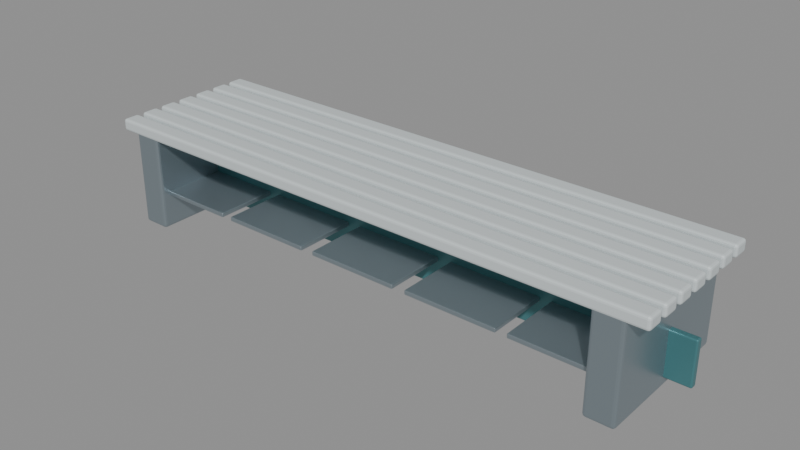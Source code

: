 # Source: SF_DeconChangeBench.blend  (saved by Blender 5.2.45; exported with 4.5.12 LTS)
import bpy
from mathutils import Matrix  # noqa: F401  (used for matrix-valued properties, if any)

bpy.ops.wm.read_factory_settings(use_empty=True)
scene = bpy.context.scene
scene.name = 'Scene'

# ---- materials (node trees are filled in below, after node groups)
mat_rd_steel = bpy.data.materials.new('RD_Steel')
mat_rd_steel.diffuse_color = (0.36, 0.43, 0.47, 1.0)
mat_rd_coat = bpy.data.materials.new('RD_Coat')
mat_rd_coat.diffuse_color = (0.65, 0.71, 0.72, 1.0)
mat_rd_teal = bpy.data.materials.new('RD_Teal')
mat_rd_teal.diffuse_color = (0.08, 0.24, 0.26, 1.0)

# ---- material node trees
mat_rd_steel.use_nodes = True; mat_rd_steel.node_tree.nodes.clear()
_N = mat_rd_steel.node_tree.nodes; _L = mat_rd_steel.node_tree.links
n0 = _N.new('ShaderNodeBsdfPrincipled'); n0.name = 'Principled BSDF'; n0.location = (-200, 100)
n0.inputs[0].default_value = (0.36, 0.43, 0.47, 1.0)
n0.inputs[1].default_value = 0.8
n0.inputs[2].default_value = 0.34
n0.inputs[10].default_value = 0.005
n1 = _N.new('ShaderNodeOutputMaterial'); n1.name = 'Material Output'; n1.location = (200, 100)
_L.new(n0.outputs[0], n1.inputs[0])
n1.is_active_output = True
mat_rd_coat.use_nodes = True; mat_rd_coat.node_tree.nodes.clear()
_N = mat_rd_coat.node_tree.nodes; _L = mat_rd_coat.node_tree.links
n0 = _N.new('ShaderNodeBsdfPrincipled'); n0.name = 'Principled BSDF'; n0.location = (-200, 100)
n0.inputs[0].default_value = (0.65, 0.71, 0.72, 1.0)
n0.inputs[1].default_value = 0.12
n0.inputs[2].default_value = 0.48
n0.inputs[10].default_value = 0.005
n1 = _N.new('ShaderNodeOutputMaterial'); n1.name = 'Material Output'; n1.location = (200, 100)
_L.new(n0.outputs[0], n1.inputs[0])
n1.is_active_output = True
mat_rd_teal.use_nodes = True; mat_rd_teal.node_tree.nodes.clear()
_N = mat_rd_teal.node_tree.nodes; _L = mat_rd_teal.node_tree.links
n0 = _N.new('ShaderNodeBsdfPrincipled'); n0.name = 'Principled BSDF'; n0.location = (-200, 100)
n0.inputs[0].default_value = (0.08, 0.24, 0.26, 1.0)
n0.inputs[1].default_value = 0.4
n0.inputs[2].default_value = 0.4
n0.inputs[10].default_value = 0.005
n1 = _N.new('ShaderNodeOutputMaterial'); n1.name = 'Material Output'; n1.location = (200, 100)
_L.new(n0.outputs[0], n1.inputs[0])
n1.is_active_output = True

# ---- meshes
me_bench_support = bpy.data.meshes.new('Bench_Support')
me_bench_support.from_pydata([(1.215, 0.345, 0.0), (1.085, 0.345, 0.0), (1.085, -0.345, 0.0), (1.215, -0.345, 0.0), (1.215, 0.345, 0.44), (1.085, 0.345, 0.44), (1.085, -0.345, 0.44), (1.215, -0.345, 0.44)], [], [(0, 3, 2, 1), (4, 5, 6, 7), (0, 1, 5, 4), (1, 2, 6, 5), (2, 3, 7, 6), (3, 0, 4, 7)])
_uv = me_bench_support.uv_layers.new(name='UVMap')
_uv.uv.foreach_set('vector', [1.215, 0.345, 1.215, -0.345, 1.085, -0.345, 1.085, 0.345, 1.215, 0.345, 1.085, 0.345, 1.085, -0.345, 1.215, -0.345, 1.215, 0.0, 1.085, 0.0, 1.085, 0.44, 1.215, 0.44, 0.345, 0.0, -0.345, 0.0, -0.345, 0.44, 0.345, 0.44, 1.085, 0.0, 1.215, 0.0, 1.215, 0.44, 1.085, 0.44, -0.345, 0.0, 0.345, 0.0, 0.345, 0.44, -0.345, 0.44])
me_bench_support.materials.append(mat_rd_steel)
me_bench_support.update()
me_bench_support_001 = bpy.data.meshes.new('Bench_Support.001')
me_bench_support_001.from_pydata([(-1.085, 0.345, 0.0), (-1.215, 0.345, 0.0), (-1.215, -0.345, 0.0), (-1.085, -0.345, 0.0), (-1.085, 0.345, 0.44), (-1.215, 0.345, 0.44), (-1.215, -0.345, 0.44), (-1.085, -0.345, 0.44)], [], [(0, 3, 2, 1), (4, 5, 6, 7), (0, 1, 5, 4), (1, 2, 6, 5), (2, 3, 7, 6), (3, 0, 4, 7)])
_uv = me_bench_support_001.uv_layers.new(name='UVMap')
_uv.uv.foreach_set('vector', [-1.085, 0.345, -1.085, -0.345, -1.215, -0.345, -1.215, 0.345, -1.085, 0.345, -1.215, 0.345, -1.215, -0.345, -1.085, -0.345, -1.085, 0.0, -1.215, 0.0, -1.215, 0.44, -1.085, 0.44, 0.345, 0.0, -0.345, 0.0, -0.345, 0.44, 0.345, 0.44, -1.215, 0.0, -1.085, 0.0, -1.085, 0.44, -1.215, 0.44, -0.345, 0.0, 0.345, 0.0, 0.345, 0.44, -0.345, 0.44])
me_bench_support_001.materials.append(mat_rd_steel)
me_bench_support_001.update()
me_clean_seat_slat = bpy.data.meshes.new('Clean_Seat_Slat')
me_clean_seat_slat.from_pydata([(1.3, 0.349, 0.4225), (-1.3, 0.349, 0.4225), (-1.3, 0.271, 0.4225), (1.3, 0.271, 0.4225), (1.3, 0.349, 0.4775), (-1.3, 0.349, 0.4775), (-1.3, 0.271, 0.4775), (1.3, 0.271, 0.4775)], [], [(0, 3, 2, 1), (4, 5, 6, 7), (0, 1, 5, 4), (1, 2, 6, 5), (2, 3, 7, 6), (3, 0, 4, 7)])
_uv = me_clean_seat_slat.uv_layers.new(name='UVMap')
_uv.uv.foreach_set('vector', [1.3, 0.349, 1.3, 0.271, -1.3, 0.271, -1.3, 0.349, 1.3, 0.349, -1.3, 0.349, -1.3, 0.271, 1.3, 0.271, 1.3, 0.4225, -1.3, 0.4225, -1.3, 0.4775, 1.3, 0.4775, 0.349, 0.4225, 0.271, 0.4225, 0.271, 0.4775, 0.349, 0.4775, -1.3, 0.4225, 1.3, 0.4225, 1.3, 0.4775, -1.3, 0.4775, 0.271, 0.4225, 0.349, 0.4225, 0.349, 0.4775, 0.271, 0.4775])
me_clean_seat_slat.materials.append(mat_rd_coat)
me_clean_seat_slat.update()
me_clean_seat_slat_001 = bpy.data.meshes.new('Clean_Seat_Slat.001')
me_clean_seat_slat_001.from_pydata([(1.3, 0.246, 0.4225), (-1.3, 0.246, 0.4225), (-1.3, 0.168, 0.4225), (1.3, 0.168, 0.4225), (1.3, 0.246, 0.4775), (-1.3, 0.246, 0.4775), (-1.3, 0.168, 0.4775), (1.3, 0.168, 0.4775)], [], [(0, 3, 2, 1), (4, 5, 6, 7), (0, 1, 5, 4), (1, 2, 6, 5), (2, 3, 7, 6), (3, 0, 4, 7)])
_uv = me_clean_seat_slat_001.uv_layers.new(name='UVMap')
_uv.uv.foreach_set('vector', [1.3, 0.246, 1.3, 0.168, -1.3, 0.168, -1.3, 0.246, 1.3, 0.246, -1.3, 0.246, -1.3, 0.168, 1.3, 0.168, 1.3, 0.4225, -1.3, 0.4225, -1.3, 0.4775, 1.3, 0.4775, 0.246, 0.4225, 0.168, 0.4225, 0.168, 0.4775, 0.246, 0.4775, -1.3, 0.4225, 1.3, 0.4225, 1.3, 0.4775, -1.3, 0.4775, 0.168, 0.4225, 0.246, 0.4225, 0.246, 0.4775, 0.168, 0.4775])
me_clean_seat_slat_001.materials.append(mat_rd_coat)
me_clean_seat_slat_001.update()
me_clean_seat_slat_002 = bpy.data.meshes.new('Clean_Seat_Slat.002')
me_clean_seat_slat_002.from_pydata([(1.3, 0.143, 0.4225), (-1.3, 0.143, 0.4225), (-1.3, 0.065, 0.4225), (1.3, 0.065, 0.4225), (1.3, 0.143, 0.4775), (-1.3, 0.143, 0.4775), (-1.3, 0.065, 0.4775), (1.3, 0.065, 0.4775)], [], [(0, 3, 2, 1), (4, 5, 6, 7), (0, 1, 5, 4), (1, 2, 6, 5), (2, 3, 7, 6), (3, 0, 4, 7)])
_uv = me_clean_seat_slat_002.uv_layers.new(name='UVMap')
_uv.uv.foreach_set('vector', [1.3, 0.143, 1.3, 0.065, -1.3, 0.065, -1.3, 0.143, 1.3, 0.143, -1.3, 0.143, -1.3, 0.065, 1.3, 0.065, 1.3, 0.4225, -1.3, 0.4225, -1.3, 0.4775, 1.3, 0.4775, 0.143, 0.4225, 0.065, 0.4225, 0.065, 0.4775, 0.143, 0.4775, -1.3, 0.4225, 1.3, 0.4225, 1.3, 0.4775, -1.3, 0.4775, 0.065, 0.4225, 0.143, 0.4225, 0.143, 0.4775, 0.065, 0.4775])
me_clean_seat_slat_002.materials.append(mat_rd_coat)
me_clean_seat_slat_002.update()
me_clean_seat_slat_003 = bpy.data.meshes.new('Clean_Seat_Slat.003')
me_clean_seat_slat_003.from_pydata([(1.3, 0.04, 0.4225), (-1.3, 0.04, 0.4225), (-1.3, -0.038, 0.4225), (1.3, -0.038, 0.4225), (1.3, 0.04, 0.4775), (-1.3, 0.04, 0.4775), (-1.3, -0.038, 0.4775), (1.3, -0.038, 0.4775)], [], [(0, 3, 2, 1), (4, 5, 6, 7), (0, 1, 5, 4), (1, 2, 6, 5), (2, 3, 7, 6), (3, 0, 4, 7)])
_uv = me_clean_seat_slat_003.uv_layers.new(name='UVMap')
_uv.uv.foreach_set('vector', [1.3, 0.04, 1.3, -0.038, -1.3, -0.038, -1.3, 0.04, 1.3, 0.04, -1.3, 0.04, -1.3, -0.038, 1.3, -0.038, 1.3, 0.4225, -1.3, 0.4225, -1.3, 0.4775, 1.3, 0.4775, 0.04, 0.4225, -0.038, 0.4225, -0.038, 0.4775, 0.04, 0.4775, -1.3, 0.4225, 1.3, 0.4225, 1.3, 0.4775, -1.3, 0.4775, -0.038, 0.4225, 0.04, 0.4225, 0.04, 0.4775, -0.038, 0.4775])
me_clean_seat_slat_003.materials.append(mat_rd_coat)
me_clean_seat_slat_003.update()
me_clean_seat_slat_004 = bpy.data.meshes.new('Clean_Seat_Slat.004')
me_clean_seat_slat_004.from_pydata([(1.3, -0.063, 0.4225), (-1.3, -0.063, 0.4225), (-1.3, -0.141, 0.4225), (1.3, -0.141, 0.4225), (1.3, -0.063, 0.4775), (-1.3, -0.063, 0.4775), (-1.3, -0.141, 0.4775), (1.3, -0.141, 0.4775)], [], [(0, 3, 2, 1), (4, 5, 6, 7), (0, 1, 5, 4), (1, 2, 6, 5), (2, 3, 7, 6), (3, 0, 4, 7)])
_uv = me_clean_seat_slat_004.uv_layers.new(name='UVMap')
_uv.uv.foreach_set('vector', [1.3, -0.063, 1.3, -0.141, -1.3, -0.141, -1.3, -0.063, 1.3, -0.063, -1.3, -0.063, -1.3, -0.141, 1.3, -0.141, 1.3, 0.4225, -1.3, 0.4225, -1.3, 0.4775, 1.3, 0.4775, -0.063, 0.4225, -0.141, 0.4225, -0.141, 0.4775, -0.063, 0.4775, -1.3, 0.4225, 1.3, 0.4225, 1.3, 0.4775, -1.3, 0.4775, -0.141, 0.4225, -0.063, 0.4225, -0.063, 0.4775, -0.141, 0.4775])
me_clean_seat_slat_004.materials.append(mat_rd_coat)
me_clean_seat_slat_004.update()
me_clean_seat_slat_005 = bpy.data.meshes.new('Clean_Seat_Slat.005')
me_clean_seat_slat_005.from_pydata([(1.3, -0.166, 0.4225), (-1.3, -0.166, 0.4225), (-1.3, -0.244, 0.4225), (1.3, -0.244, 0.4225), (1.3, -0.166, 0.4775), (-1.3, -0.166, 0.4775), (-1.3, -0.244, 0.4775), (1.3, -0.244, 0.4775)], [], [(0, 3, 2, 1), (4, 5, 6, 7), (0, 1, 5, 4), (1, 2, 6, 5), (2, 3, 7, 6), (3, 0, 4, 7)])
_uv = me_clean_seat_slat_005.uv_layers.new(name='UVMap')
_uv.uv.foreach_set('vector', [1.3, -0.166, 1.3, -0.244, -1.3, -0.244, -1.3, -0.166, 1.3, -0.166, -1.3, -0.166, -1.3, -0.244, 1.3, -0.244, 1.3, 0.4225, -1.3, 0.4225, -1.3, 0.4775, 1.3, 0.4775, -0.166, 0.4225, -0.244, 0.4225, -0.244, 0.4775, -0.166, 0.4775, -1.3, 0.4225, 1.3, 0.4225, 1.3, 0.4775, -1.3, 0.4775, -0.244, 0.4225, -0.166, 0.4225, -0.166, 0.4775, -0.244, 0.4775])
me_clean_seat_slat_005.materials.append(mat_rd_coat)
me_clean_seat_slat_005.update()
me_clean_seat_slat_006 = bpy.data.meshes.new('Clean_Seat_Slat.006')
me_clean_seat_slat_006.from_pydata([(1.3, -0.269, 0.4225), (-1.3, -0.269, 0.4225), (-1.3, -0.347, 0.4225), (1.3, -0.347, 0.4225), (1.3, -0.269, 0.4775), (-1.3, -0.269, 0.4775), (-1.3, -0.347, 0.4775), (1.3, -0.347, 0.4775)], [], [(0, 3, 2, 1), (4, 5, 6, 7), (0, 1, 5, 4), (1, 2, 6, 5), (2, 3, 7, 6), (3, 0, 4, 7)])
_uv = me_clean_seat_slat_006.uv_layers.new(name='UVMap')
_uv.uv.foreach_set('vector', [1.3, -0.269, 1.3, -0.347, -1.3, -0.347, -1.3, -0.269, 1.3, -0.269, -1.3, -0.269, -1.3, -0.347, 1.3, -0.347, 1.3, 0.4225, -1.3, 0.4225, -1.3, 0.4775, 1.3, 0.4775, -0.269, 0.4225, -0.347, 0.4225, -0.347, 0.4775, -0.269, 0.4775, -1.3, 0.4225, 1.3, 0.4225, 1.3, 0.4775, -1.3, 0.4775, -0.347, 0.4225, -0.269, 0.4225, -0.269, 0.4775, -0.347, 0.4775])
me_clean_seat_slat_006.materials.append(mat_rd_coat)
me_clean_seat_slat_006.update()
me_zone_divider = bpy.data.meshes.new('Zone_Divider')
me_zone_divider.from_pydata([(1.325, 0.015, 0.04), (-1.325, 0.015, 0.04), (-1.325, -0.015, 0.04), (1.325, -0.015, 0.04), (1.325, 0.015, 0.24), (-1.325, 0.015, 0.24), (-1.325, -0.015, 0.24), (1.325, -0.015, 0.24)], [], [(0, 3, 2, 1), (4, 5, 6, 7), (0, 1, 5, 4), (1, 2, 6, 5), (2, 3, 7, 6), (3, 0, 4, 7)])
_uv = me_zone_divider.uv_layers.new(name='UVMap')
_uv.uv.foreach_set('vector', [1.325, 0.015, 1.325, -0.015, -1.325, -0.015, -1.325, 0.015, 1.325, 0.015, -1.325, 0.015, -1.325, -0.015, 1.325, -0.015, 1.325, 0.04, -1.325, 0.04, -1.325, 0.24, 1.325, 0.24, 0.015, 0.04, -0.015, 0.04, -0.015, 0.24, 0.015, 0.24, -1.325, 0.04, 1.325, 0.04, 1.325, 0.24, -1.325, 0.24, -0.015, 0.04, 0.015, 0.04, 0.015, 0.24, -0.015, 0.24])
me_zone_divider.materials.append(mat_rd_teal)
me_zone_divider.update()
me_shoe_cubby = bpy.data.meshes.new('Shoe_Cubby')
me_shoe_cubby.from_pydata([(1.16, 0.3, 0.15), (0.74, 0.3, 0.15), (0.74, -0.3, 0.15), (1.16, -0.3, 0.15), (1.16, 0.3, 0.17), (0.74, 0.3, 0.17), (0.74, -0.3, 0.17), (1.16, -0.3, 0.17)], [], [(0, 3, 2, 1), (4, 5, 6, 7), (0, 1, 5, 4), (1, 2, 6, 5), (2, 3, 7, 6), (3, 0, 4, 7)])
_uv = me_shoe_cubby.uv_layers.new(name='UVMap')
_uv.uv.foreach_set('vector', [1.16, 0.3, 1.16, -0.3, 0.74, -0.3, 0.74, 0.3, 1.16, 0.3, 0.74, 0.3, 0.74, -0.3, 1.16, -0.3, 1.16, 0.15, 0.74, 0.15, 0.74, 0.17, 1.16, 0.17, 0.3, 0.15, -0.3, 0.15, -0.3, 0.17, 0.3, 0.17, 0.74, 0.15, 1.16, 0.15, 1.16, 0.17, 0.74, 0.17, -0.3, 0.15, 0.3, 0.15, 0.3, 0.17, -0.3, 0.17])
me_shoe_cubby.materials.append(mat_rd_steel)
me_shoe_cubby.update()
me_shoe_cubby_001 = bpy.data.meshes.new('Shoe_Cubby.001')
me_shoe_cubby_001.from_pydata([(0.69, 0.3, 0.15), (0.27, 0.3, 0.15), (0.27, -0.3, 0.15), (0.69, -0.3, 0.15), (0.69, 0.3, 0.17), (0.27, 0.3, 0.17), (0.27, -0.3, 0.17), (0.69, -0.3, 0.17)], [], [(0, 3, 2, 1), (4, 5, 6, 7), (0, 1, 5, 4), (1, 2, 6, 5), (2, 3, 7, 6), (3, 0, 4, 7)])
_uv = me_shoe_cubby_001.uv_layers.new(name='UVMap')
_uv.uv.foreach_set('vector', [0.69, 0.3, 0.69, -0.3, 0.27, -0.3, 0.27, 0.3, 0.69, 0.3, 0.27, 0.3, 0.27, -0.3, 0.69, -0.3, 0.69, 0.15, 0.27, 0.15, 0.27, 0.17, 0.69, 0.17, 0.3, 0.15, -0.3, 0.15, -0.3, 0.17, 0.3, 0.17, 0.27, 0.15, 0.69, 0.15, 0.69, 0.17, 0.27, 0.17, -0.3, 0.15, 0.3, 0.15, 0.3, 0.17, -0.3, 0.17])
me_shoe_cubby_001.materials.append(mat_rd_steel)
me_shoe_cubby_001.update()
me_shoe_cubby_002 = bpy.data.meshes.new('Shoe_Cubby.002')
me_shoe_cubby_002.from_pydata([(0.21, 0.3, 0.15), (-0.21, 0.3, 0.15), (-0.21, -0.3, 0.15), (0.21, -0.3, 0.15), (0.21, 0.3, 0.17), (-0.21, 0.3, 0.17), (-0.21, -0.3, 0.17), (0.21, -0.3, 0.17)], [], [(0, 3, 2, 1), (4, 5, 6, 7), (0, 1, 5, 4), (1, 2, 6, 5), (2, 3, 7, 6), (3, 0, 4, 7)])
_uv = me_shoe_cubby_002.uv_layers.new(name='UVMap')
_uv.uv.foreach_set('vector', [0.21, 0.3, 0.21, -0.3, -0.21, -0.3, -0.21, 0.3, 0.21, 0.3, -0.21, 0.3, -0.21, -0.3, 0.21, -0.3, 0.21, 0.15, -0.21, 0.15, -0.21, 0.17, 0.21, 0.17, 0.3, 0.15, -0.3, 0.15, -0.3, 0.17, 0.3, 0.17, -0.21, 0.15, 0.21, 0.15, 0.21, 0.17, -0.21, 0.17, -0.3, 0.15, 0.3, 0.15, 0.3, 0.17, -0.3, 0.17])
me_shoe_cubby_002.materials.append(mat_rd_steel)
me_shoe_cubby_002.update()
me_shoe_cubby_003 = bpy.data.meshes.new('Shoe_Cubby.003')
me_shoe_cubby_003.from_pydata([(-0.27, 0.3, 0.15), (-0.69, 0.3, 0.15), (-0.69, -0.3, 0.15), (-0.27, -0.3, 0.15), (-0.27, 0.3, 0.17), (-0.69, 0.3, 0.17), (-0.69, -0.3, 0.17), (-0.27, -0.3, 0.17)], [], [(0, 3, 2, 1), (4, 5, 6, 7), (0, 1, 5, 4), (1, 2, 6, 5), (2, 3, 7, 6), (3, 0, 4, 7)])
_uv = me_shoe_cubby_003.uv_layers.new(name='UVMap')
_uv.uv.foreach_set('vector', [-0.27, 0.3, -0.27, -0.3, -0.69, -0.3, -0.69, 0.3, -0.27, 0.3, -0.69, 0.3, -0.69, -0.3, -0.27, -0.3, -0.27, 0.15, -0.69, 0.15, -0.69, 0.17, -0.27, 0.17, 0.3, 0.15, -0.3, 0.15, -0.3, 0.17, 0.3, 0.17, -0.69, 0.15, -0.27, 0.15, -0.27, 0.17, -0.69, 0.17, -0.3, 0.15, 0.3, 0.15, 0.3, 0.17, -0.3, 0.17])
me_shoe_cubby_003.materials.append(mat_rd_steel)
me_shoe_cubby_003.update()
me_shoe_cubby_004 = bpy.data.meshes.new('Shoe_Cubby.004')
me_shoe_cubby_004.from_pydata([(-0.74, 0.3, 0.15), (-1.16, 0.3, 0.15), (-1.16, -0.3, 0.15), (-0.74, -0.3, 0.15), (-0.74, 0.3, 0.17), (-1.16, 0.3, 0.17), (-1.16, -0.3, 0.17), (-0.74, -0.3, 0.17)], [], [(0, 3, 2, 1), (4, 5, 6, 7), (0, 1, 5, 4), (1, 2, 6, 5), (2, 3, 7, 6), (3, 0, 4, 7)])
_uv = me_shoe_cubby_004.uv_layers.new(name='UVMap')
_uv.uv.foreach_set('vector', [-0.74, 0.3, -0.74, -0.3, -1.16, -0.3, -1.16, 0.3, -0.74, 0.3, -1.16, 0.3, -1.16, -0.3, -0.74, -0.3, -0.74, 0.15, -1.16, 0.15, -1.16, 0.17, -0.74, 0.17, 0.3, 0.15, -0.3, 0.15, -0.3, 0.17, 0.3, 0.17, -1.16, 0.15, -0.74, 0.15, -0.74, 0.17, -1.16, 0.17, -0.3, 0.15, 0.3, 0.15, 0.3, 0.17, -0.3, 0.17])
me_shoe_cubby_004.materials.append(mat_rd_steel)
me_shoe_cubby_004.update()

# ---- objects
ob_bench_support = bpy.data.objects.new('Bench_Support', me_bench_support)
ob_bench_support_001 = bpy.data.objects.new('Bench_Support.001', me_bench_support_001)
ob_clean_seat_slat = bpy.data.objects.new('Clean_Seat_Slat', me_clean_seat_slat)
ob_clean_seat_slat_001 = bpy.data.objects.new('Clean_Seat_Slat.001', me_clean_seat_slat_001)
ob_clean_seat_slat_002 = bpy.data.objects.new('Clean_Seat_Slat.002', me_clean_seat_slat_002)
ob_clean_seat_slat_003 = bpy.data.objects.new('Clean_Seat_Slat.003', me_clean_seat_slat_003)
ob_clean_seat_slat_004 = bpy.data.objects.new('Clean_Seat_Slat.004', me_clean_seat_slat_004)
ob_clean_seat_slat_005 = bpy.data.objects.new('Clean_Seat_Slat.005', me_clean_seat_slat_005)
ob_clean_seat_slat_006 = bpy.data.objects.new('Clean_Seat_Slat.006', me_clean_seat_slat_006)
ob_zone_divider = bpy.data.objects.new('Zone_Divider', me_zone_divider)
ob_shoe_cubby = bpy.data.objects.new('Shoe_Cubby', me_shoe_cubby)
ob_shoe_cubby_001 = bpy.data.objects.new('Shoe_Cubby.001', me_shoe_cubby_001)
ob_shoe_cubby_002 = bpy.data.objects.new('Shoe_Cubby.002', me_shoe_cubby_002)
ob_shoe_cubby_003 = bpy.data.objects.new('Shoe_Cubby.003', me_shoe_cubby_003)
ob_shoe_cubby_004 = bpy.data.objects.new('Shoe_Cubby.004', me_shoe_cubby_004)

# ---- transforms, parenting, visibility, modifiers, constraints
ob_bench_support.location = (0.0, 0.0, 0.0)
_m = ob_bench_support.modifiers.new('Manufactured_Bevel', 'BEVEL')
_m.width = 0.014
_m.width_pct = 0.014
_m.segments = 3
_m.angle_limit = 0.48
_m.harden_normals = True
_m = ob_bench_support.modifiers.new('Weighted_Normal', 'WEIGHTED_NORMAL')
_m.keep_sharp = True
ob_bench_support_001.location = (0.0, 0.0, 0.0)
_m = ob_bench_support_001.modifiers.new('Manufactured_Bevel', 'BEVEL')
_m.width = 0.014
_m.width_pct = 0.014
_m.segments = 3
_m.angle_limit = 0.48
_m.harden_normals = True
_m = ob_bench_support_001.modifiers.new('Weighted_Normal', 'WEIGHTED_NORMAL')
_m.keep_sharp = True
ob_clean_seat_slat.location = (0.0, 0.0, 0.0)
_m = ob_clean_seat_slat.modifiers.new('Manufactured_Bevel', 'BEVEL')
_m.width = 0.0121
_m.width_pct = 0.0121
_m.segments = 3
_m.angle_limit = 0.48
_m.harden_normals = True
_m = ob_clean_seat_slat.modifiers.new('Weighted_Normal', 'WEIGHTED_NORMAL')
_m.keep_sharp = True
ob_clean_seat_slat_001.location = (0.0, 0.0, 0.0)
_m = ob_clean_seat_slat_001.modifiers.new('Manufactured_Bevel', 'BEVEL')
_m.width = 0.0121
_m.width_pct = 0.0121
_m.segments = 3
_m.angle_limit = 0.48
_m.harden_normals = True
_m = ob_clean_seat_slat_001.modifiers.new('Weighted_Normal', 'WEIGHTED_NORMAL')
_m.keep_sharp = True
ob_clean_seat_slat_002.location = (0.0, 0.0, 0.0)
_m = ob_clean_seat_slat_002.modifiers.new('Manufactured_Bevel', 'BEVEL')
_m.width = 0.0121
_m.width_pct = 0.0121
_m.segments = 3
_m.angle_limit = 0.48
_m.harden_normals = True
_m = ob_clean_seat_slat_002.modifiers.new('Weighted_Normal', 'WEIGHTED_NORMAL')
_m.keep_sharp = True
ob_clean_seat_slat_003.location = (0.0, 0.0, 0.0)
_m = ob_clean_seat_slat_003.modifiers.new('Manufactured_Bevel', 'BEVEL')
_m.width = 0.0121
_m.width_pct = 0.0121
_m.segments = 3
_m.angle_limit = 0.48
_m.harden_normals = True
_m = ob_clean_seat_slat_003.modifiers.new('Weighted_Normal', 'WEIGHTED_NORMAL')
_m.keep_sharp = True
ob_clean_seat_slat_004.location = (0.0, 0.0, 0.0)
_m = ob_clean_seat_slat_004.modifiers.new('Manufactured_Bevel', 'BEVEL')
_m.width = 0.0121
_m.width_pct = 0.0121
_m.segments = 3
_m.angle_limit = 0.48
_m.harden_normals = True
_m = ob_clean_seat_slat_004.modifiers.new('Weighted_Normal', 'WEIGHTED_NORMAL')
_m.keep_sharp = True
ob_clean_seat_slat_005.location = (0.0, 0.0, 0.0)
_m = ob_clean_seat_slat_005.modifiers.new('Manufactured_Bevel', 'BEVEL')
_m.width = 0.0121
_m.width_pct = 0.0121
_m.segments = 3
_m.angle_limit = 0.48
_m.harden_normals = True
_m = ob_clean_seat_slat_005.modifiers.new('Weighted_Normal', 'WEIGHTED_NORMAL')
_m.keep_sharp = True
ob_clean_seat_slat_006.location = (0.0, 0.0, 0.0)
_m = ob_clean_seat_slat_006.modifiers.new('Manufactured_Bevel', 'BEVEL')
_m.width = 0.0121
_m.width_pct = 0.0121
_m.segments = 3
_m.angle_limit = 0.48
_m.harden_normals = True
_m = ob_clean_seat_slat_006.modifiers.new('Weighted_Normal', 'WEIGHTED_NORMAL')
_m.keep_sharp = True
ob_zone_divider.location = (0.0, 0.0, 0.0)
_m = ob_zone_divider.modifiers.new('Manufactured_Bevel', 'BEVEL')
_m.width = 0.0066
_m.width_pct = 0.0066
_m.segments = 3
_m.angle_limit = 0.48
_m.harden_normals = True
_m = ob_zone_divider.modifiers.new('Weighted_Normal', 'WEIGHTED_NORMAL')
_m.keep_sharp = True
ob_shoe_cubby.location = (0.0, 0.0, 0.0)
_m = ob_shoe_cubby.modifiers.new('Manufactured_Bevel', 'BEVEL')
_m.width = 0.004
_m.width_pct = 0.004
_m.segments = 3
_m.angle_limit = 0.48
_m.harden_normals = True
_m = ob_shoe_cubby.modifiers.new('Weighted_Normal', 'WEIGHTED_NORMAL')
_m.keep_sharp = True
ob_shoe_cubby_001.location = (0.0, 0.0, 0.0)
_m = ob_shoe_cubby_001.modifiers.new('Manufactured_Bevel', 'BEVEL')
_m.width = 0.004
_m.width_pct = 0.004
_m.segments = 3
_m.angle_limit = 0.48
_m.harden_normals = True
_m = ob_shoe_cubby_001.modifiers.new('Weighted_Normal', 'WEIGHTED_NORMAL')
_m.keep_sharp = True
ob_shoe_cubby_002.location = (0.0, 0.0, 0.0)
_m = ob_shoe_cubby_002.modifiers.new('Manufactured_Bevel', 'BEVEL')
_m.width = 0.004
_m.width_pct = 0.004
_m.segments = 3
_m.angle_limit = 0.48
_m.harden_normals = True
_m = ob_shoe_cubby_002.modifiers.new('Weighted_Normal', 'WEIGHTED_NORMAL')
_m.keep_sharp = True
ob_shoe_cubby_003.location = (0.0, 0.0, 0.0)
_m = ob_shoe_cubby_003.modifiers.new('Manufactured_Bevel', 'BEVEL')
_m.width = 0.004
_m.width_pct = 0.004
_m.segments = 3
_m.angle_limit = 0.48
_m.harden_normals = True
_m = ob_shoe_cubby_003.modifiers.new('Weighted_Normal', 'WEIGHTED_NORMAL')
_m.keep_sharp = True
ob_shoe_cubby_004.location = (0.0, 0.0, 0.0)
_m = ob_shoe_cubby_004.modifiers.new('Manufactured_Bevel', 'BEVEL')
_m.width = 0.004
_m.width_pct = 0.004
_m.segments = 3
_m.angle_limit = 0.48
_m.harden_normals = True
_m = ob_shoe_cubby_004.modifiers.new('Weighted_Normal', 'WEIGHTED_NORMAL')
_m.keep_sharp = True

# ---- collection membership
scene.collection.objects.link(ob_bench_support)
scene.collection.objects.link(ob_bench_support_001)
scene.collection.objects.link(ob_clean_seat_slat)
scene.collection.objects.link(ob_clean_seat_slat_001)
scene.collection.objects.link(ob_clean_seat_slat_002)
scene.collection.objects.link(ob_clean_seat_slat_003)
scene.collection.objects.link(ob_clean_seat_slat_004)
scene.collection.objects.link(ob_clean_seat_slat_005)
scene.collection.objects.link(ob_clean_seat_slat_006)
scene.collection.objects.link(ob_zone_divider)
scene.collection.objects.link(ob_shoe_cubby)
scene.collection.objects.link(ob_shoe_cubby_001)
scene.collection.objects.link(ob_shoe_cubby_002)
scene.collection.objects.link(ob_shoe_cubby_003)
scene.collection.objects.link(ob_shoe_cubby_004)

# ---- scene / render settings (as saved in the file)
scene.frame_start = 1; scene.frame_end = 250; scene.frame_set(1)
scene.render.engine = 'BLENDER_EEVEE_NEXT'
scene.render.bake_bias = 0.0
scene.render.bake_samples = 0
scene.render.compositor_device = 'GPU'
scene.eevee.use_volume_custom_range = False
scene.eevee.fast_gi_thickness_near = 0.1
scene.eevee.fast_gi_thickness_far = 0.0
scene.eevee.ray_tracing_options.screen_trace_thickness = 0.1
bpy.context.view_layer.update()

# ---- added for rendering (the .blend has no active camera and no usable light): camera, sun + grey world if the file has none
cam_auto = bpy.data.cameras.new('AutoCamera')
cam_auto.lens = 50.0
cam_auto.sensor_width = 36.0
cam_auto.clip_end = 1000.0
ob_auto_camera = bpy.data.objects.new('AutoCamera', cam_auto)
scene.collection.objects.link(ob_auto_camera)
ob_auto_camera.location = (2.57321, -3.08685, 2.29732)
ob_auto_camera.rotation_euler = (1.09748, -7.21219e-08, 0.694738)
scene.camera = ob_auto_camera
light_auto_sun = bpy.data.lights.new('AutoSun', 'SUN')
light_auto_sun.energy = 3.0
light_auto_sun.angle = 0.0523599
ob_auto_sun = bpy.data.objects.new('AutoSun', light_auto_sun)
scene.collection.objects.link(ob_auto_sun)
ob_auto_sun.rotation_euler = (0.872665, 0.174533, 0.523599)
if scene.world is None:
    world_auto = bpy.data.worlds.new('AutoWorld')
    world_auto.color = (0.3, 0.3, 0.3)
    scene.world = world_auto
bpy.context.view_layer.update()
